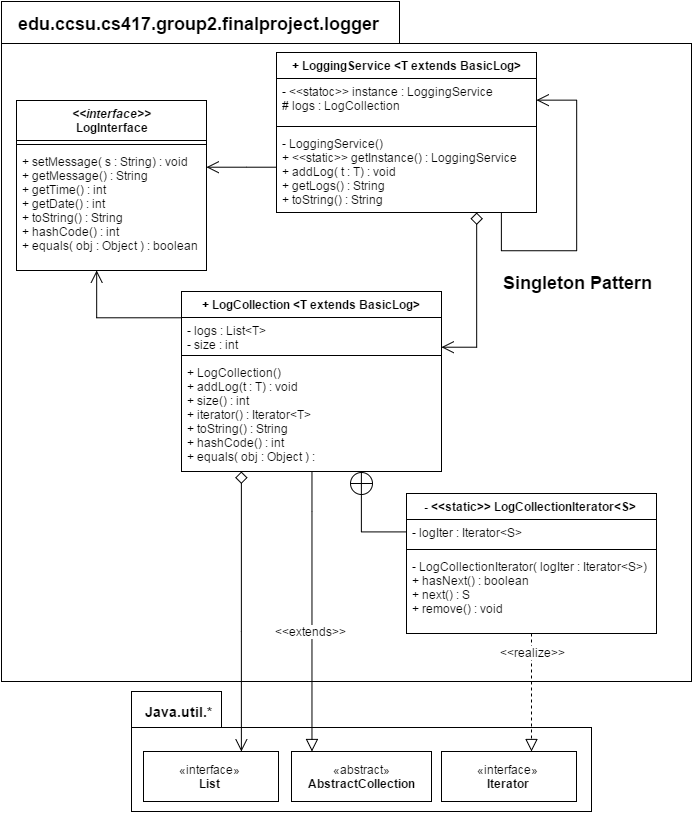

The diagram above was exported from draw.io. Its source (the exported page's mxGraphModel, read from the mxfile embedded in the PNG):
<mxGraphModel dx="716" dy="759" grid="1" gridSize="10" guides="1" tooltips="1" connect="1" arrows="1" fold="1" page="1" pageScale="1" pageWidth="850" pageHeight="1100" background="#ffffff" math="0" shadow="0">
  <root>
    <mxCell id="0" />
    <mxCell id="1" parent="0" />
    <mxCell id="212b886bec2b32ba-34" value="" style="shape=folder;fontStyle=1;spacingTop=10;tabWidth=398;tabHeight=42;tabPosition=left;html=1;align=center;" vertex="1" parent="1">
      <mxGeometry x="890" y="40" width="690" height="680" as="geometry" />
    </mxCell>
    <mxCell id="212b886bec2b32ba-1" value="" style="shape=folder;fontStyle=1;spacingTop=10;tabWidth=90;tabHeight=36;tabPosition=left;html=1;" vertex="1" parent="1">
      <mxGeometry x="1020" y="730" width="460" height="120" as="geometry" />
    </mxCell>
    <mxCell id="212b886bec2b32ba-2" value="+ LoggingService &amp;lt;T extends BasicLog&amp;gt;" style="swimlane;html=1;fontStyle=1;align=center;verticalAlign=top;childLayout=stackLayout;horizontal=1;startSize=26;horizontalStack=0;resizeParent=1;resizeLast=0;collapsible=1;marginBottom=0;swimlaneFillColor=#ffffff;" vertex="1" parent="1">
      <mxGeometry x="1165" y="91" width="260" height="160" as="geometry" />
    </mxCell>
    <mxCell id="212b886bec2b32ba-3" value="- &amp;lt;&amp;lt;statoc&amp;gt;&amp;gt; instance : LoggingService&lt;div&gt;# logs : LogCollection&lt;/div&gt;" style="text;html=1;strokeColor=none;fillColor=none;align=left;verticalAlign=top;spacingLeft=4;spacingRight=4;whiteSpace=wrap;overflow=hidden;rotatable=0;points=[[0,0.5],[1,0.5]];portConstraint=eastwest;" vertex="1" parent="212b886bec2b32ba-2">
      <mxGeometry y="26" width="260" height="44" as="geometry" />
    </mxCell>
    <mxCell id="212b886bec2b32ba-4" value="" style="line;html=1;strokeWidth=1;fillColor=none;align=left;verticalAlign=middle;spacingTop=-1;spacingLeft=3;spacingRight=3;rotatable=0;labelPosition=right;points=[];portConstraint=eastwest;" vertex="1" parent="212b886bec2b32ba-2">
      <mxGeometry y="70" width="260" height="8" as="geometry" />
    </mxCell>
    <mxCell id="212b886bec2b32ba-5" style="edgeStyle=orthogonalEdgeStyle;rounded=0;html=1;startArrow=none;startFill=0;startSize=10;endArrow=open;endFill=0;endSize=10;jettySize=auto;orthogonalLoop=1;strokeWidth=1;" edge="1" parent="212b886bec2b32ba-2" source="212b886bec2b32ba-2" target="212b886bec2b32ba-3">
      <mxGeometry relative="1" as="geometry">
        <Array as="points">
          <mxPoint x="225" y="198" />
          <mxPoint x="300" y="198" />
          <mxPoint x="300" y="48" />
        </Array>
      </mxGeometry>
    </mxCell>
    <mxCell id="212b886bec2b32ba-6" value="- LoggingService()&amp;nbsp;&lt;div&gt;+ &amp;lt;&amp;lt;static&amp;gt;&amp;gt; getInstance() : LoggingService&lt;/div&gt;&lt;div&gt;+ addLog( t : T) : void&amp;nbsp;&lt;/div&gt;&lt;div&gt;+ getLogs() : String&lt;/div&gt;&lt;div&gt;+ toString() : String&lt;/div&gt;" style="text;html=1;strokeColor=none;fillColor=none;align=left;verticalAlign=top;spacingLeft=4;spacingRight=4;whiteSpace=wrap;overflow=hidden;rotatable=0;points=[[0,0.5],[1,0.5]];portConstraint=eastwest;" vertex="1" parent="212b886bec2b32ba-2">
      <mxGeometry y="78" width="260" height="82" as="geometry" />
    </mxCell>
    <mxCell id="212b886bec2b32ba-7" value="+ LogCollection &amp;lt;T extends BasicLog&amp;gt;" style="swimlane;html=1;fontStyle=1;align=center;verticalAlign=top;childLayout=stackLayout;horizontal=1;startSize=26;horizontalStack=0;resizeParent=1;resizeLast=0;collapsible=1;marginBottom=0;swimlaneFillColor=#ffffff;" vertex="1" parent="1">
      <mxGeometry x="1070" y="330" width="260" height="180" as="geometry" />
    </mxCell>
    <mxCell id="212b886bec2b32ba-8" value="- logs : List&amp;lt;T&amp;gt;&lt;div&gt;- size : int&lt;/div&gt;" style="text;html=1;strokeColor=none;fillColor=none;align=left;verticalAlign=top;spacingLeft=4;spacingRight=4;whiteSpace=wrap;overflow=hidden;rotatable=0;points=[[0,0.5],[1,0.5]];portConstraint=eastwest;" vertex="1" parent="212b886bec2b32ba-7">
      <mxGeometry y="26" width="260" height="34" as="geometry" />
    </mxCell>
    <mxCell id="212b886bec2b32ba-9" value="" style="line;html=1;strokeWidth=1;fillColor=none;align=left;verticalAlign=middle;spacingTop=-1;spacingLeft=3;spacingRight=3;rotatable=0;labelPosition=right;points=[];portConstraint=eastwest;" vertex="1" parent="212b886bec2b32ba-7">
      <mxGeometry y="60" width="260" height="8" as="geometry" />
    </mxCell>
    <mxCell id="212b886bec2b32ba-10" value="+ LogCollection()&amp;nbsp;&lt;div&gt;+ addLog(t : T) : void&lt;/div&gt;&lt;div&gt;+ size() : int&amp;nbsp;&lt;/div&gt;&lt;div&gt;+ iterator() : Iterator&amp;lt;T&amp;gt;&amp;nbsp;&lt;/div&gt;&lt;div&gt;+ toString() : String&lt;/div&gt;&lt;div&gt;+ hashCode() : int&lt;/div&gt;&lt;div&gt;+ equals( obj : Object ) :&lt;/div&gt;" style="text;html=1;strokeColor=none;fillColor=none;align=left;verticalAlign=top;spacingLeft=4;spacingRight=4;whiteSpace=wrap;overflow=hidden;rotatable=0;points=[[0,0.5],[1,0.5]];portConstraint=eastwest;" vertex="1" parent="212b886bec2b32ba-7">
      <mxGeometry y="68" width="260" height="112" as="geometry" />
    </mxCell>
    <mxCell id="212b886bec2b32ba-11" value="- &amp;lt;&amp;lt;static&amp;gt;&amp;gt; LogCollectionIterator&amp;lt;S&amp;gt;" style="swimlane;html=1;fontStyle=1;align=center;verticalAlign=top;childLayout=stackLayout;horizontal=1;startSize=26;horizontalStack=0;resizeParent=1;resizeLast=0;collapsible=1;marginBottom=0;swimlaneFillColor=#ffffff;" vertex="1" parent="1">
      <mxGeometry x="1295" y="532" width="250" height="140" as="geometry" />
    </mxCell>
    <mxCell id="212b886bec2b32ba-12" value="- logIter : Iterator&amp;lt;S&amp;gt;" style="text;html=1;strokeColor=none;fillColor=none;align=left;verticalAlign=top;spacingLeft=4;spacingRight=4;whiteSpace=wrap;overflow=hidden;rotatable=0;points=[[0,0.5],[1,0.5]];portConstraint=eastwest;" vertex="1" parent="212b886bec2b32ba-11">
      <mxGeometry y="26" width="250" height="26" as="geometry" />
    </mxCell>
    <mxCell id="212b886bec2b32ba-13" value="" style="line;html=1;strokeWidth=1;fillColor=none;align=left;verticalAlign=middle;spacingTop=-1;spacingLeft=3;spacingRight=3;rotatable=0;labelPosition=right;points=[];portConstraint=eastwest;" vertex="1" parent="212b886bec2b32ba-11">
      <mxGeometry y="52" width="250" height="8" as="geometry" />
    </mxCell>
    <mxCell id="212b886bec2b32ba-14" value="- LogCollectionIterator( logIter : Iterator&amp;lt;S&amp;gt;)&lt;div&gt;+ hasNext() : boolean&lt;/div&gt;&lt;div&gt;+ next() : S&lt;/div&gt;&lt;div&gt;+ remove() : void&lt;/div&gt;" style="text;html=1;strokeColor=none;fillColor=none;align=left;verticalAlign=top;spacingLeft=4;spacingRight=4;whiteSpace=wrap;overflow=hidden;rotatable=0;points=[[0,0.5],[1,0.5]];portConstraint=eastwest;" vertex="1" parent="212b886bec2b32ba-11">
      <mxGeometry y="60" width="250" height="70" as="geometry" />
    </mxCell>
    <mxCell id="212b886bec2b32ba-15" value="«interface»&lt;br&gt;&lt;b&gt;Iterator&lt;/b&gt;" style="html=1;" vertex="1" parent="1">
      <mxGeometry x="1330" y="790" width="135" height="50" as="geometry" />
    </mxCell>
    <mxCell id="212b886bec2b32ba-16" value="«abstract»&lt;br&gt;&lt;b&gt;AbstractCollection&lt;/b&gt;" style="html=1;" vertex="1" parent="1">
      <mxGeometry x="1180" y="790" width="140" height="50" as="geometry" />
    </mxCell>
    <mxCell id="212b886bec2b32ba-17" value="«interface»&lt;br&gt;&lt;b&gt;List&lt;/b&gt;" style="html=1;" vertex="1" parent="1">
      <mxGeometry x="1032" y="790" width="135" height="50" as="geometry" />
    </mxCell>
    <mxCell id="212b886bec2b32ba-18" value="&lt;b&gt;&lt;font style=&quot;font-size: 14px&quot;&gt;Java.util.*&lt;/font&gt;&lt;/b&gt;" style="text;html=1;resizable=0;points=[];autosize=1;align=left;verticalAlign=top;spacingTop=-4;" vertex="1" parent="1">
      <mxGeometry x="1032" y="740" width="80" height="20" as="geometry" />
    </mxCell>
    <mxCell id="212b886bec2b32ba-19" style="edgeStyle=orthogonalEdgeStyle;rounded=0;html=1;startArrow=none;startFill=0;startSize=10;endArrow=circlePlus;endFill=0;endSize=10;jettySize=auto;orthogonalLoop=1;strokeWidth=1;" edge="1" source="212b886bec2b32ba-11" target="212b886bec2b32ba-7" parent="1">
      <mxGeometry x="1040.3333333333335" y="570" as="geometry">
        <Array as="points">
          <mxPoint x="1250" y="570" />
        </Array>
      </mxGeometry>
    </mxCell>
    <mxCell id="212b886bec2b32ba-20" style="edgeStyle=orthogonalEdgeStyle;rounded=0;html=1;startArrow=diamond;startFill=0;startSize=10;endArrow=open;endFill=0;endSize=10;jettySize=auto;orthogonalLoop=1;strokeWidth=1;" edge="1" source="212b886bec2b32ba-2" target="212b886bec2b32ba-7" parent="1">
      <mxGeometry x="875.3333333333335" y="305" as="geometry">
        <Array as="points">
          <mxPoint x="1365" y="386" />
        </Array>
      </mxGeometry>
    </mxCell>
    <mxCell id="212b886bec2b32ba-21" style="edgeStyle=orthogonalEdgeStyle;rounded=0;html=1;startArrow=none;startFill=0;startSize=10;endArrow=block;endFill=0;endSize=10;jettySize=auto;orthogonalLoop=1;strokeWidth=1;" edge="1" source="212b886bec2b32ba-10" target="212b886bec2b32ba-16" parent="1">
      <mxGeometry x="1170" y="536.6666666666667" as="geometry">
        <Array as="points">
          <mxPoint x="1200" y="550" />
          <mxPoint x="1200" y="550" />
        </Array>
      </mxGeometry>
    </mxCell>
    <mxCell id="212b886bec2b32ba-22" value="&amp;lt;&amp;lt;extends&amp;gt;&amp;gt;" style="text;html=1;resizable=0;points=[];align=center;verticalAlign=middle;labelBackgroundColor=#ffffff;" vertex="1" connectable="0" parent="212b886bec2b32ba-21">
      <mxGeometry x="0.1307" y="-2" relative="1" as="geometry">
        <mxPoint as="offset" />
      </mxGeometry>
    </mxCell>
    <mxCell id="212b886bec2b32ba-23" style="edgeStyle=orthogonalEdgeStyle;rounded=0;html=1;startArrow=diamond;startFill=0;startSize=10;endArrow=open;endFill=0;endSize=10;jettySize=auto;orthogonalLoop=1;strokeWidth=1;" edge="1" source="212b886bec2b32ba-7" target="212b886bec2b32ba-17" parent="1">
      <mxGeometry x="1130.3333333333335" y="570" as="geometry">
        <Array as="points">
          <mxPoint x="1130" y="670" />
          <mxPoint x="1130" y="670" />
        </Array>
      </mxGeometry>
    </mxCell>
    <mxCell id="212b886bec2b32ba-24" style="edgeStyle=orthogonalEdgeStyle;rounded=0;html=1;startArrow=none;startFill=0;startSize=10;endArrow=block;endFill=0;endSize=10;jettySize=auto;orthogonalLoop=1;strokeWidth=1;dashed=1;" edge="1" source="212b886bec2b32ba-11" target="212b886bec2b32ba-15" parent="1">
      <mxGeometry x="1325.0000000000005" y="675" as="geometry">
        <Array as="points">
          <mxPoint x="1480" y="630" />
          <mxPoint x="1480" y="630" />
        </Array>
      </mxGeometry>
    </mxCell>
    <mxCell id="212b886bec2b32ba-25" value="&amp;lt;&amp;lt;realize&amp;gt;&amp;gt;" style="text;html=1;resizable=0;points=[];align=center;verticalAlign=middle;labelBackgroundColor=#ffffff;" vertex="1" connectable="0" parent="212b886bec2b32ba-24">
      <mxGeometry x="-0.2562" y="2" relative="1" as="geometry">
        <mxPoint x="-2" y="-26" as="offset" />
      </mxGeometry>
    </mxCell>
    <mxCell id="212b886bec2b32ba-26" value="&lt;b&gt;&lt;font style=&quot;font-size: 18px&quot;&gt;Singleton Pattern&lt;/font&gt;&lt;/b&gt;" style="text;html=1;resizable=0;points=[];autosize=1;align=left;verticalAlign=top;spacingTop=-4;" vertex="1" parent="1">
      <mxGeometry x="1390" y="309" width="160" height="20" as="geometry" />
    </mxCell>
    <mxCell id="212b886bec2b32ba-27" value="&lt;div&gt;&lt;i&gt;&amp;lt;&amp;lt;interface&amp;gt;&amp;gt;&lt;/i&gt;&lt;/div&gt;LogInterface" style="swimlane;html=1;fontStyle=1;align=center;verticalAlign=top;childLayout=stackLayout;horizontal=1;startSize=40;horizontalStack=0;resizeParent=1;resizeLast=0;collapsible=1;marginBottom=0;swimlaneFillColor=#ffffff;" vertex="1" parent="1">
      <mxGeometry x="905" y="139" width="190" height="170" as="geometry" />
    </mxCell>
    <mxCell id="212b886bec2b32ba-28" value="" style="line;html=1;strokeWidth=1;fillColor=none;align=left;verticalAlign=middle;spacingTop=-1;spacingLeft=3;spacingRight=3;rotatable=0;labelPosition=right;points=[];portConstraint=eastwest;" vertex="1" parent="212b886bec2b32ba-27">
      <mxGeometry y="40" width="190" height="8" as="geometry" />
    </mxCell>
    <mxCell id="212b886bec2b32ba-29" value="+ setMessage( s : String) : void&lt;div&gt;&lt;span&gt;+ getMessage() : String&lt;/span&gt;&lt;div&gt;&lt;div&gt;&lt;span&gt;+ getTime() : int&lt;/span&gt;&lt;br&gt;&lt;/div&gt;&lt;/div&gt;&lt;div&gt;+ getDate() : int&lt;/div&gt;&lt;div&gt;&lt;div&gt;+ toString() : String&lt;/div&gt;&lt;/div&gt;&lt;div&gt;+ hashCode() : int&lt;/div&gt;&lt;div&gt;+ equals( obj : Object ) : boolean&lt;/div&gt;&lt;/div&gt;" style="text;html=1;strokeColor=none;fillColor=none;align=left;verticalAlign=top;spacingLeft=4;spacingRight=4;whiteSpace=wrap;overflow=hidden;rotatable=0;points=[[0,0.5],[1,0.5]];portConstraint=eastwest;" vertex="1" parent="212b886bec2b32ba-27">
      <mxGeometry y="48" width="190" height="122" as="geometry" />
    </mxCell>
    <mxCell id="212b886bec2b32ba-31" style="edgeStyle=orthogonalEdgeStyle;rounded=0;html=1;startArrow=none;startFill=0;startSize=10;endArrow=open;endFill=0;endSize=10;jettySize=auto;orthogonalLoop=1;strokeWidth=1;" edge="1" parent="1" source="212b886bec2b32ba-2" target="212b886bec2b32ba-27">
      <mxGeometry x="1180" y="203" as="geometry">
        <Array as="points">
          <mxPoint x="1135" y="206" />
          <mxPoint x="1135" y="206" />
        </Array>
        <mxPoint x="1180" y="315" as="sourcePoint" />
        <mxPoint x="1215" y="203" as="targetPoint" />
      </mxGeometry>
    </mxCell>
    <mxCell id="212b886bec2b32ba-32" style="edgeStyle=orthogonalEdgeStyle;rounded=0;html=1;startArrow=none;startFill=0;startSize=10;endArrow=open;endFill=0;endSize=10;jettySize=auto;orthogonalLoop=1;strokeWidth=1;" edge="1" parent="1" source="212b886bec2b32ba-7" target="212b886bec2b32ba-27">
      <mxGeometry x="1190" y="213" as="geometry">
        <Array as="points">
          <mxPoint x="985" y="356" />
        </Array>
        <mxPoint x="955" y="221" as="sourcePoint" />
        <mxPoint x="385" y="221" as="targetPoint" />
      </mxGeometry>
    </mxCell>
    <mxCell id="212b886bec2b32ba-33" value="&lt;font style=&quot;font-size: 18px&quot;&gt;&lt;b&gt;edu.ccsu.cs417.group2.finalproject.logger&lt;/b&gt;&lt;/font&gt;" style="text;html=1;resizable=0;points=[];autosize=1;align=left;verticalAlign=top;spacingTop=-4;" vertex="1" parent="1">
      <mxGeometry x="905" y="50" width="380" height="20" as="geometry" />
    </mxCell>
  </root>
</mxGraphModel>